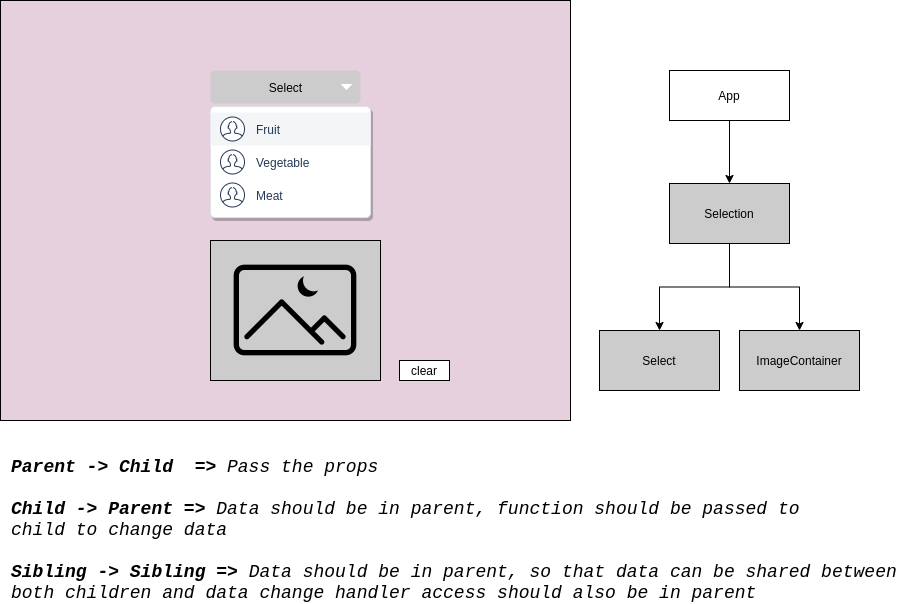

The diagram above was exported from draw.io. Its source (the exported page's mxGraphModel, read from the mxfile embedded in the PNG):
<mxGraphModel dx="2004" dy="499" grid="1" gridSize="10" guides="1" tooltips="1" connect="1" arrows="1" fold="1" page="1" pageScale="1" pageWidth="850" pageHeight="1100" math="0" shadow="0">
  <root>
    <mxCell id="0" />
    <mxCell id="1" parent="0" />
    <mxCell id="OBsQ9zvdyttN0tKz2cll-1" value="" style="rounded=0;whiteSpace=wrap;html=1;fillColor=#E6D0DE;" parent="1" vertex="1">
      <mxGeometry x="-9" y="40" width="570" height="420" as="geometry" />
    </mxCell>
    <mxCell id="OBsQ9zvdyttN0tKz2cll-20" value="" style="rounded=0;whiteSpace=wrap;html=1;fillColor=#CCCCCC;" parent="1" vertex="1">
      <mxGeometry x="201" y="280" width="170" height="140" as="geometry" />
    </mxCell>
    <mxCell id="OBsQ9zvdyttN0tKz2cll-6" value="Select" style="rounded=1;fillColor=#CCCCCC;strokeColor=none;html=1;" parent="1" vertex="1">
      <mxGeometry x="201" y="110" width="150" height="33" as="geometry" />
    </mxCell>
    <mxCell id="OBsQ9zvdyttN0tKz2cll-7" value="" style="shape=triangle;direction=south;fillColor=#ffffff;strokeColor=none;html=1" parent="OBsQ9zvdyttN0tKz2cll-6" vertex="1">
      <mxGeometry x="1" y="0.5" width="12" height="6" relative="1" as="geometry">
        <mxPoint x="-20" y="-3" as="offset" />
      </mxGeometry>
    </mxCell>
    <mxCell id="OBsQ9zvdyttN0tKz2cll-9" value="" style="rounded=1;fillColor=#ffffff;strokeColor=#DFE1E5;shadow=1;html=1;arcSize=4" parent="1" vertex="1">
      <mxGeometry x="201" y="146" width="160" height="111" as="geometry" />
    </mxCell>
    <mxCell id="OBsQ9zvdyttN0tKz2cll-10" value="" style="rounded=0;fillColor=#F4F5F7;strokeColor=none;shadow=0;html=1;align=left;fontSize=12;spacingLeft=10;fontColor=#253858;resizeWidth=1" parent="OBsQ9zvdyttN0tKz2cll-9" vertex="1">
      <mxGeometry width="160" height="33" relative="1" as="geometry">
        <mxPoint y="6" as="offset" />
      </mxGeometry>
    </mxCell>
    <mxCell id="OBsQ9zvdyttN0tKz2cll-11" value="Fruit" style="shape=mxgraph.ios7.icons.user;fillColor=#ffffff;strokeColor=#253858;html=1;fontColor=#253858;align=left;fontSize=12;spacingLeft=10;labelPosition=right;verticalLabelPosition=middle;verticalAlign=middle;" parent="OBsQ9zvdyttN0tKz2cll-10" vertex="1">
      <mxGeometry y="0.5" width="24" height="24" relative="1" as="geometry">
        <mxPoint x="10" y="-12" as="offset" />
      </mxGeometry>
    </mxCell>
    <mxCell id="OBsQ9zvdyttN0tKz2cll-12" value="" style="rounded=0;fillColor=none;strokeColor=none;shadow=0;html=1;align=left;fontSize=12;spacingLeft=10;fontColor=#253858;resizeWidth=1" parent="OBsQ9zvdyttN0tKz2cll-9" vertex="1">
      <mxGeometry width="160" height="33" relative="1" as="geometry">
        <mxPoint y="39" as="offset" />
      </mxGeometry>
    </mxCell>
    <mxCell id="OBsQ9zvdyttN0tKz2cll-13" value="Vegetable" style="shape=mxgraph.ios7.icons.user;fillColor=#ffffff;strokeColor=#253858;html=1;fontColor=#253858;align=left;fontSize=12;spacingLeft=10;labelPosition=right;verticalLabelPosition=middle;verticalAlign=middle;" parent="OBsQ9zvdyttN0tKz2cll-12" vertex="1">
      <mxGeometry y="0.5" width="24" height="24" relative="1" as="geometry">
        <mxPoint x="10" y="-12" as="offset" />
      </mxGeometry>
    </mxCell>
    <mxCell id="OBsQ9zvdyttN0tKz2cll-14" value="" style="rounded=0;fillColor=none;strokeColor=none;shadow=0;html=1;align=left;fontSize=12;spacingLeft=10;fontColor=#253858;resizeWidth=1" parent="OBsQ9zvdyttN0tKz2cll-9" vertex="1">
      <mxGeometry width="160" height="33" relative="1" as="geometry">
        <mxPoint y="72" as="offset" />
      </mxGeometry>
    </mxCell>
    <mxCell id="OBsQ9zvdyttN0tKz2cll-15" value="Meat" style="shape=mxgraph.ios7.icons.user;fillColor=#ffffff;strokeColor=#253858;html=1;fontColor=#253858;align=left;fontSize=12;spacingLeft=10;labelPosition=right;verticalLabelPosition=middle;verticalAlign=middle;" parent="OBsQ9zvdyttN0tKz2cll-14" vertex="1">
      <mxGeometry y="0.5" width="24" height="24" relative="1" as="geometry">
        <mxPoint x="10" y="-12" as="offset" />
      </mxGeometry>
    </mxCell>
    <mxCell id="OBsQ9zvdyttN0tKz2cll-19" value="" style="shape=image;html=1;verticalAlign=top;verticalLabelPosition=bottom;labelBackgroundColor=#ffffff;imageAspect=0;aspect=fixed;image=https://cdn4.iconfinder.com/data/icons/48-bubbles/48/19.Pictures-Night-128.png;fillColor=#CCCCCC;" parent="1" vertex="1">
      <mxGeometry x="222" y="286" width="128" height="128" as="geometry" />
    </mxCell>
    <mxCell id="OBsQ9zvdyttN0tKz2cll-23" value="" style="edgeStyle=orthogonalEdgeStyle;rounded=0;orthogonalLoop=1;jettySize=auto;html=1;" parent="1" source="OBsQ9zvdyttN0tKz2cll-21" target="OBsQ9zvdyttN0tKz2cll-22" edge="1">
      <mxGeometry relative="1" as="geometry" />
    </mxCell>
    <mxCell id="OBsQ9zvdyttN0tKz2cll-26" style="edgeStyle=orthogonalEdgeStyle;rounded=0;orthogonalLoop=1;jettySize=auto;html=1;" parent="1" source="OBsQ9zvdyttN0tKz2cll-21" target="OBsQ9zvdyttN0tKz2cll-25" edge="1">
      <mxGeometry relative="1" as="geometry" />
    </mxCell>
    <mxCell id="OBsQ9zvdyttN0tKz2cll-21" value="Selection" style="rounded=0;whiteSpace=wrap;html=1;fillColor=#CCCCCC;" parent="1" vertex="1">
      <mxGeometry x="660" y="223" width="120" height="60" as="geometry" />
    </mxCell>
    <mxCell id="OBsQ9zvdyttN0tKz2cll-22" value="Select" style="rounded=0;whiteSpace=wrap;html=1;fillColor=#CCCCCC;" parent="1" vertex="1">
      <mxGeometry x="590" y="370" width="120" height="60" as="geometry" />
    </mxCell>
    <mxCell id="OBsQ9zvdyttN0tKz2cll-25" value="ImageContainer" style="whiteSpace=wrap;html=1;fillColor=#CCCCCC;" parent="1" vertex="1">
      <mxGeometry x="730" y="370" width="120" height="60" as="geometry" />
    </mxCell>
    <mxCell id="vVwALXtp3cbOwUnLm98m-3" style="edgeStyle=orthogonalEdgeStyle;rounded=0;orthogonalLoop=1;jettySize=auto;html=1;" edge="1" parent="1" source="vVwALXtp3cbOwUnLm98m-2" target="OBsQ9zvdyttN0tKz2cll-21">
      <mxGeometry relative="1" as="geometry" />
    </mxCell>
    <mxCell id="vVwALXtp3cbOwUnLm98m-2" value="App" style="whiteSpace=wrap;html=1;" vertex="1" parent="1">
      <mxGeometry x="660" y="110" width="120" height="50" as="geometry" />
    </mxCell>
    <mxCell id="vVwALXtp3cbOwUnLm98m-4" value="&lt;font style=&quot;font-size: 18px&quot; face=&quot;Courier New&quot;&gt;&lt;i&gt;&lt;b&gt;Parent -&amp;gt; Child&amp;nbsp; =&amp;gt;&lt;/b&gt; Pass the props&lt;br&gt;&lt;div&gt;&lt;b&gt;&lt;br&gt;&lt;/b&gt;&lt;/div&gt;&lt;div&gt;&lt;b&gt;Child -&amp;gt; Parent =&amp;gt;&lt;/b&gt; Data should be in parent, function should be passed to&amp;nbsp;&lt;/div&gt;&lt;div&gt;child to change data&lt;/div&gt;&lt;div&gt;&lt;br&gt;&lt;/div&gt;&lt;div&gt;&lt;b&gt;Sibling -&amp;gt; Sibling =&amp;gt; &lt;/b&gt;Data should be in parent, so that data can be shared between&amp;nbsp;&lt;/div&gt;&lt;div&gt;both children&amp;nbsp;&lt;span&gt;and data change handler access should also be in parent&lt;/span&gt;&lt;/div&gt;&lt;/i&gt;&lt;/font&gt;" style="text;html=1;align=left;verticalAlign=middle;resizable=0;points=[];autosize=1;" vertex="1" parent="1">
      <mxGeometry y="520" width="910" height="100" as="geometry" />
    </mxCell>
    <mxCell id="vVwALXtp3cbOwUnLm98m-5" value="clear" style="rounded=0;whiteSpace=wrap;html=1;" vertex="1" parent="1">
      <mxGeometry x="390" y="400" width="50" height="20" as="geometry" />
    </mxCell>
  </root>
</mxGraphModel>